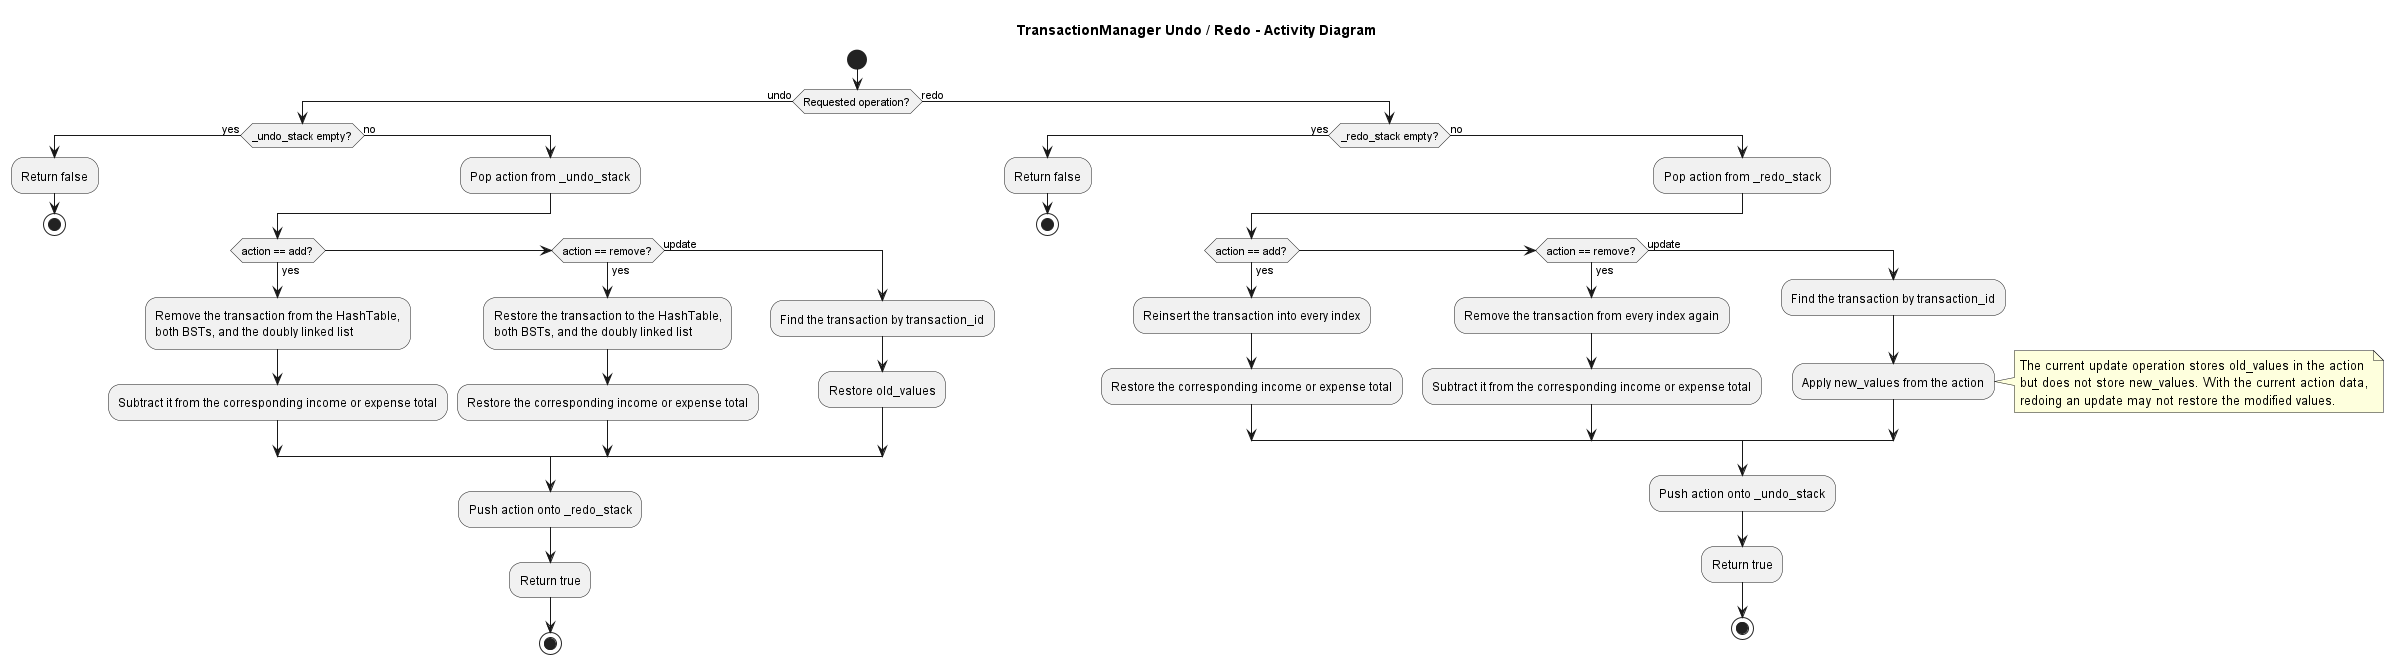

The diagram above was rendered by PlantUML. Its source (embedded in the PNG):
@startuml
title TransactionManager Undo / Redo - Activity Diagram

skinparam shadowing false

start

if (Requested operation?) then (undo)
  if (_undo_stack empty?) then (yes)
    :Return false;
    stop
  else (no)
    :Pop action from _undo_stack;

    if (action == add?) then (yes)
      :Remove the transaction from the HashTable,
      both BSTs, and the doubly linked list;
      :Subtract it from the corresponding income or expense total;
    elseif (action == remove?) then (yes)
      :Restore the transaction to the HashTable,
      both BSTs, and the doubly linked list;
      :Restore the corresponding income or expense total;
    else (update)
      :Find the transaction by transaction_id;
      :Restore old_values;
    endif

    :Push action onto _redo_stack;
    :Return true;
    stop
  endif

else (redo)
  if (_redo_stack empty?) then (yes)
    :Return false;
    stop
  else (no)
    :Pop action from _redo_stack;

    if (action == add?) then (yes)
      :Reinsert the transaction into every index;
      :Restore the corresponding income or expense total;
    elseif (action == remove?) then (yes)
      :Remove the transaction from every index again;
      :Subtract it from the corresponding income or expense total;
    else (update)
      :Find the transaction by transaction_id;
      :Apply new_values from the action;
      note right
        The current update operation stores old_values in the action
        but does not store new_values. With the current action data,
        redoing an update may not restore the modified values.
      end note
    endif

    :Push action onto _undo_stack;
    :Return true;
    stop
  endif
endif

@enduml